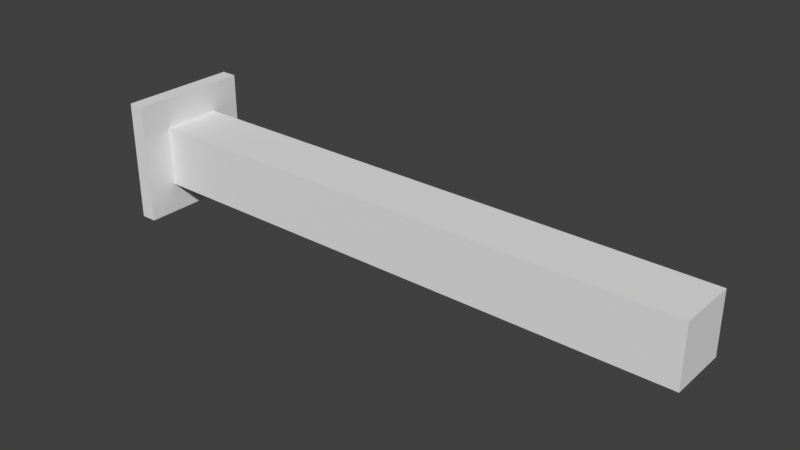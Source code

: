 # Source: Crusher.blend  (saved by Blender 2.78.0; exported with 4.5.12 LTS)
import bpy
from mathutils import Matrix  # noqa: F401  (used for matrix-valued properties, if any)

bpy.ops.wm.read_factory_settings(use_empty=True)
scene = bpy.context.scene
scene.name = 'Scene'

# ---- collections
col_collection_1 = bpy.data.collections.new('Collection 1'); scene.collection.children.link(col_collection_1)

# ---- materials (node trees are filled in below, after node groups)
mat_crusherholder = bpy.data.materials.new('CrusherHolder')
mat_crusherholder.alpha_threshold = 0.0
mat_crusherholder.use_transparent_shadow = False
mat_crusherholder.roughness = 0.5
mat_shinymetal = bpy.data.materials.new('ShinyMetal')
mat_shinymetal.alpha_threshold = 0.0
mat_shinymetal.use_transparent_shadow = False
mat_shinymetal.roughness = 0.5
mat_crusherplate = bpy.data.materials.new('CrusherPlate')
mat_crusherplate.alpha_threshold = 0.0
mat_crusherplate.use_transparent_shadow = False
mat_crusherplate.roughness = 0.5

# ---- material node trees

# ---- world
world_world = bpy.data.worlds.new('World'); scene.world = world_world
world_world.color = (0.05088, 0.05088, 0.05088)
world_world.use_sun_shadow = False
world_world.sun_shadow_jitter_overblur = 0.0
world_world.cycles.sampling_method = 'MANUAL'

# ---- meshes
me_cube_007 = bpy.data.meshes.new('Cube.007')
me_cube_007.from_pydata([(18.62, 14.12, 11.53), (18.62, 14.12, 3.986), (18.62, 6.67, 3.986), (18.62, 6.67, 11.53), (18.62, 14.12, 9.641), (18.62, 12.26, 3.986), (18.62, 14.12, 5.871), (18.62, 8.532, 3.986), (18.62, 6.67, 5.871), (18.62, 6.67, 9.641), (18.62, 8.532, 9.641), (18.62, 8.532, 5.871), (18.62, 12.26, 9.641), (18.62, 12.26, 5.871), (86.82, 14.12, 9.641), (86.82, 12.26, 3.986), (86.82, 14.12, 5.871), (86.82, 14.12, 3.986), (86.82, 8.532, 3.986), (86.82, 6.67, 3.986), (86.82, 6.67, 5.871), (86.82, 6.67, 11.53), (86.82, 6.67, 9.641), (86.82, 14.12, 11.53), (86.82, 8.532, 9.641), (86.82, 8.532, 5.871), (86.82, 12.26, 9.641), (86.82, 12.26, 5.871)], [], [(8, 9, 10, 11), (11, 25, 27, 13), (8, 2, 19, 20), (4, 14, 16, 6), (11, 10, 24, 25), (2, 7, 18, 19), (24, 22, 20, 25), (5, 1, 17, 15), (1, 6, 16, 17), (15, 27, 25, 18), (16, 14, 26, 27), (21, 22, 24, 26, 14, 23), (18, 25, 20, 19), (9, 8, 20, 22), (5, 15, 18, 7), (17, 16, 27, 15), (0, 3, 21, 23), (3, 9, 22, 21), (4, 0, 23, 14), (0, 4, 12, 10, 9, 3), (11, 13, 5, 7), (12, 4, 6, 13), (7, 2, 8, 11), (6, 1, 5, 13), (24, 25, 27, 26), (10, 12, 26, 24), (12, 13, 27, 26)])
_uv = me_cube_007.uv_layers.new(name='UVMap')
_uv.uv.foreach_set('vector', [0.1312, 0.7654, 0.06407, 0.7596, 0.1275, 0.7734, 0.1542, 0.7716, 0.1542, 0.7716, 0.1245, 0.8208, 0.1179, 0.819, 0.1384, 0.7937, 0.1312, 0.7654, 0.1979, 0.7628, 0.3983, 7.236e-05, 0.3304, 0.05895, 0.1405, 0.9463, 0.388, 0.3771, 0.3401, 0.3288, 0.1082, 0.8805, 0.1542, 0.7716, 0.1275, 0.7734, 0.1189, 0.8175, 0.1245, 0.8208, 0.1979, 0.7628, 0.1869, 0.7566, 0.3395, 0.1989, 0.3983, 7.236e-05, 0.2855, 0.2406, 0.2621, 0.1363, 0.3304, 0.05895, 0.3294, 0.2101, 0.1255, 0.7726, 0.08643, 0.8237, 0.2848, 0.305, 0.2647, 0.2964, 0.08643, 0.8237, 0.1082, 0.8805, 0.3401, 0.3288, 0.2848, 0.305, 0.2647, 0.2964, 0.2808, 0.3176, 0.3294, 0.2101, 0.3395, 0.1989, 0.3401, 0.3288, 0.388, 0.3771, 0.3294, 0.3589, 0.2808, 0.3176, 0.2154, 0.2049, 0.2621, 0.1363, 0.2855, 0.2406, 0.3294, 0.3589, 0.388, 0.3771, 0.4355, 0.4256, 0.3395, 0.1989, 0.3294, 0.2101, 0.3304, 0.05895, 0.3983, 7.236e-05, 0.06407, 0.7596, 0.1312, 0.7654, 0.3304, 0.05895, 0.2621, 0.1363, 0.1255, 0.7726, 0.2647, 0.2964, 0.3395, 0.1989, 0.1869, 0.7566, 0.2848, 0.305, 0.3401, 0.3288, 0.2808, 0.3176, 0.2647, 0.2964, 0.1789, 0.9999, 7.236e-05, 0.7339, 0.2154, 0.2049, 0.4355, 0.4256, 7.236e-05, 0.7339, 0.06407, 0.7596, 0.2621, 0.1363, 0.2154, 0.2049, 0.1405, 0.9463, 0.1789, 0.9999, 0.4355, 0.4256, 0.388, 0.3771, 0.1789, 0.9999, 0.1405, 0.9463, 0.1554, 0.8297, 0.1275, 0.7734, 0.06407, 0.7596, 7.236e-05, 0.7339, 0.1542, 0.7716, 0.1384, 0.7937, 0.1255, 0.7726, 0.1869, 0.7566, 0.1554, 0.8297, 0.1405, 0.9463, 0.1082, 0.8805, 0.1384, 0.7937, 0.1869, 0.7566, 0.1979, 0.7628, 0.1312, 0.7654, 0.1542, 0.7716, 0.1082, 0.8805, 0.08643, 0.8237, 0.1255, 0.7726, 0.1384, 0.7937, 0.4356, 0.02469, 0.4356, 7.236e-05, 0.6006, 7.236e-05, 0.6006, 0.02469, 0.1275, 0.7734, 0.1554, 0.8297, 0.1186, 0.8218, 0.1189, 0.8175, 0.1554, 0.8297, 0.1384, 0.7937, 0.1179, 0.819, 0.1186, 0.8218])
me_cube_007.materials.append(mat_crusherholder)
me_cube_007.use_remesh_preserve_volume = False
me_cube_007.use_remesh_preserve_attributes = False
me_cube_007.use_mirror_vertex_groups = False
me_cube_007.update()
me_cube_006 = bpy.data.meshes.new('Cube.006')
me_cube_006.from_pydata([(15.07, 2.944, 0.2157), (15.07, 2.944, 15.3), (15.07, 17.85, 0.2157), (15.07, 17.85, 15.3), (17.07, 2.944, 0.2157), (17.07, 2.944, 15.3), (17.07, 17.85, 0.2157), (17.07, 17.85, 15.3), (17.07, 6.67, 15.3), (17.07, 6.67, 0.2157), (17.07, 14.12, 11.53), (17.07, 14.12, 3.986), (17.07, 6.67, 3.986), (17.07, 6.67, 11.53), (18.62, 14.12, 11.53), (18.62, 14.12, 3.986), (18.62, 6.67, 3.986), (18.62, 6.67, 11.53), (18.62, 6.67, 5.871), (18.62, 8.532, 11.53), (18.62, 8.532, 9.641), (18.62, 8.532, 5.871), (18.62, 12.26, 9.641), (18.62, 12.26, 5.871), (81.46, 8.532, 9.641), (81.46, 8.532, 5.871), (81.46, 12.26, 9.641), (81.46, 12.26, 5.871)], [], [(0, 1, 3, 2), (2, 3, 7, 6), (4, 5, 1, 0), (2, 6, 9, 4, 0), (7, 3, 1, 5, 8), (22, 26, 27, 23), (24, 25, 27, 26), (13, 12, 16, 18, 17), (20, 21, 25, 24), (12, 11, 15, 16), (6, 7, 8, 13, 10, 11, 12, 9), (12, 13, 8, 5, 4, 9), (22, 20, 24, 26), (11, 10, 14, 15), (21, 23, 27, 25), (19, 20, 22, 23, 21, 18, 16, 15, 14), (17, 18, 21, 20, 19), (10, 13, 17, 19, 14)])
me_cube_006.polygons.foreach_set('material_index', [1, 1, 1, 1, 1, 0, 0, 1, 0, 1, 1, 1, 0, 1, 0, 1, 1, 1])
_uv = me_cube_006.uv_layers.new(name='UVMap')
_uv.uv.foreach_set('vector', [1.0, 1.0, 2.668e-07, 1.0, 0.0, 0.0, 1.0, 0.0, 0.6412, 0.9855, 0.6412, 0.01454, 0.367, 0.01454, 0.367, 0.9855, 0.367, 0.006597, 0.367, 0.9856, 0.6412, 0.9856, 0.6412, 0.006597, 0.4221, 1.0, 0.6412, 1.0, 0.6412, 0.25, 0.6412, 0.0, 0.4221, 0.0, 0.4221, 0.0, 0.203, 5.96e-08, 0.203, 1.0, 0.4221, 1.0, 0.4221, 0.75, 0.0, 0.0, 0.0, 0.0, 0.0, 0.0, 0.0, 0.0, 0.0, 0.0, 0.0, 0.0, 0.0, 0.0, 0.0, 0.0, 0.2788, 0.009828, 0.2788, 0.9902, 0.09689, 0.9902, 0.09689, 0.7918, 0.09689, 0.009828, 0.0, 0.0, 0.0, 0.0, 0.0, 0.0, 0.0, 0.0, 0.2514, 0.0, 0.2514, 1.0, 0.09689, 1.0, 0.09689, 0.0, 0.9892, 1.0, 0.01152, 1.0, 0.01152, 0.25, 0.2559, 0.25, 0.2559, 0.75, 0.7448, 0.75, 0.7448, 0.25, 0.9892, 0.25, 0.7448, 0.25, 0.2559, 0.25, 0.01152, 0.25, 0.01152, 5.96e-08, 0.9892, 0.0, 0.9892, 0.25, 0.0, 0.0, 0.0, 0.0, 0.0, 0.0, 0.0, 0.0, 0.09689, 0.9779, 0.09689, 0.01229, 0.2788, 0.01229, 0.2788, 0.9779, 0.0, 0.0, 0.0, 0.0, 0.0, 0.0, 0.0, 0.0, 0.1443, 0.3159, 0.3223, 0.3159, 0.3223, 0.6841, 0.6783, 0.6841, 0.6783, 0.3159, 0.6783, 0.1318, 0.8564, 0.1318, 0.8564, 0.8682, 0.1443, 0.8682, 0.1443, 0.1318, 0.6783, 0.1318, 0.6783, 0.3159, 0.3223, 0.3159, 0.1443, 0.3159, 0.2514, 0.0, 0.2514, 1.0, 0.09689, 1.0, 0.09689, 0.75, 0.09689, 0.0])
me_cube_006.materials.append(mat_shinymetal)
me_cube_006.materials.append(mat_crusherplate)
me_cube_006.use_remesh_preserve_volume = False
me_cube_006.use_remesh_preserve_attributes = False
me_cube_006.use_mirror_vertex_groups = False
me_cube_006.update()

# ---- objects
ob_crusherholder = bpy.data.objects.new('CrusherHolder', me_cube_007)
ob_crusherright = bpy.data.objects.new('CrusherRight', me_cube_006)

# ---- transforms, parenting, visibility, modifiers, constraints
ob_crusherholder.location = (0.0, 0.0, 0.0)
ob_crusherholder.lineart.crease_threshold = 0.0
ob_crusherright.location = (0.0, 0.0, 0.0)
ob_crusherright.lineart.crease_threshold = 0.0

# ---- collection membership
col_collection_1.objects.link(ob_crusherholder)
col_collection_1.objects.link(ob_crusherright)

# ---- scene / render settings (as saved in the file)
scene.frame_start = 1; scene.frame_end = 250; scene.frame_set(1)
scene.render.engine = 'BLENDER_EEVEE_NEXT'
scene.render.resolution_percentage = 50
scene.render.dither_intensity = 0.0
scene.cycles.use_denoising = False
scene.cycles.samples = 128
scene.cycles.sampling_pattern = 'TABULATED_SOBOL'
scene.cycles.light_sampling_threshold = 0.0
scene.cycles.use_adaptive_sampling = False
scene.cycles.use_light_tree = False
scene.cycles.blur_glossy = 0.0
scene.cycles.sample_clamp_indirect = 0.0
scene.view_settings.view_transform = 'Standard'
bpy.context.view_layer.update()

# ---- added for rendering (the .blend has no active camera and no usable light): camera, sun
cam_auto = bpy.data.cameras.new('AutoCamera')
cam_auto.lens = 50.0
cam_auto.sensor_width = 36.0
cam_auto.clip_end = 1214.82
ob_auto_camera = bpy.data.objects.new('AutoCamera', cam_auto)
scene.collection.objects.link(ob_auto_camera)
ob_auto_camera.location = (120.167, -72.67, 63.1329)
ob_auto_camera.rotation_euler = (1.09748, -7.21219e-08, 0.694738)
scene.camera = ob_auto_camera
light_auto_sun = bpy.data.lights.new('AutoSun', 'SUN')
light_auto_sun.energy = 3.0
light_auto_sun.angle = 0.0523599
ob_auto_sun = bpy.data.objects.new('AutoSun', light_auto_sun)
scene.collection.objects.link(ob_auto_sun)
ob_auto_sun.rotation_euler = (0.872665, 0.174533, 0.523599)
bpy.context.view_layer.update()

